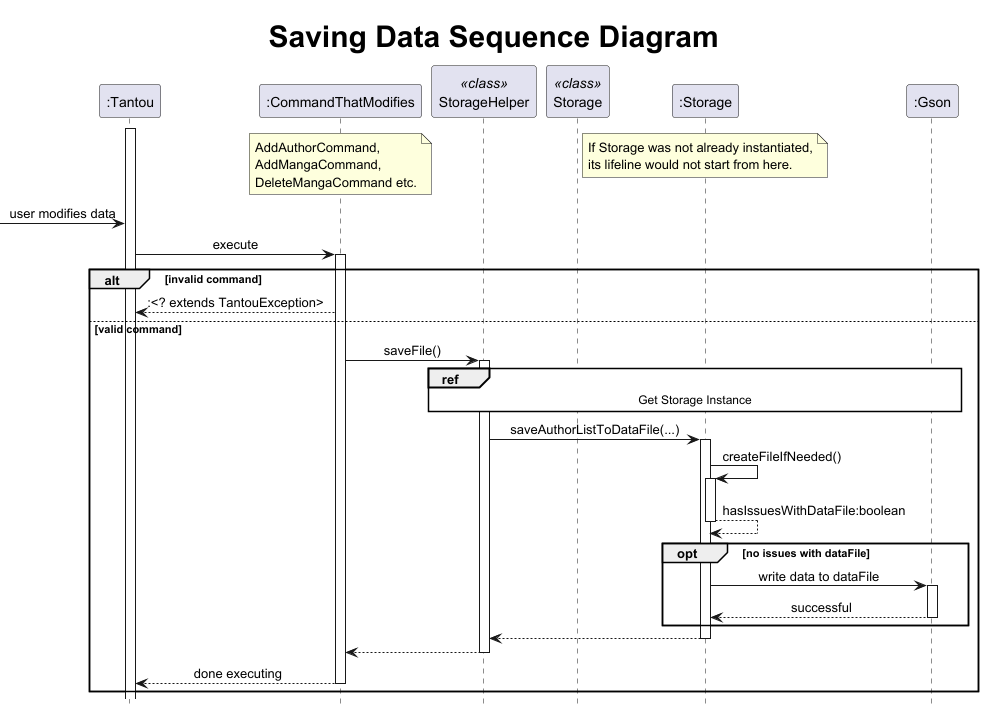

The diagram above was rendered by PlantUML. Its source (embedded in the PNG):
@startuml
!include .PlantUMLSequence.config

title <size:30>Saving Data Sequence Diagram

participant ":Tantou" as t
participant ":CommandThatModifies" as cmd
note over cmd : AddAuthorCommand,\nAddMangaCommand,\nDeleteMangaCommand etc.
participant "StorageHelper" as sth <<class>>
participant "Storage" as stc <<class>>
participant ":Storage" as st
/note over st : If Storage was not already instantiated,\nits lifeline would not start from here.
participant ":Gson" as gson

activate t
autoactivate off
[-> t : user modifies data
autoactivate on

t -> cmd : execute
    alt invalid command
        autoactivate off
        t <-- cmd : :<? extends TantouException>
        autoactivate on
    else valid command
        cmd -> sth : saveFile()
            ref over sth, stc, st, gson
                Get Storage Instance
            end ref
            sth -> st : saveAuthorListToDataFile(...)
                st -> st : createFileIfNeeded()
                return hasIssuesWithDataFile:boolean
                opt no issues with dataFile
                    st -> gson : write data to dataFile
                    return successful
                end
            return
        return
    return done executing
    end

@enduml